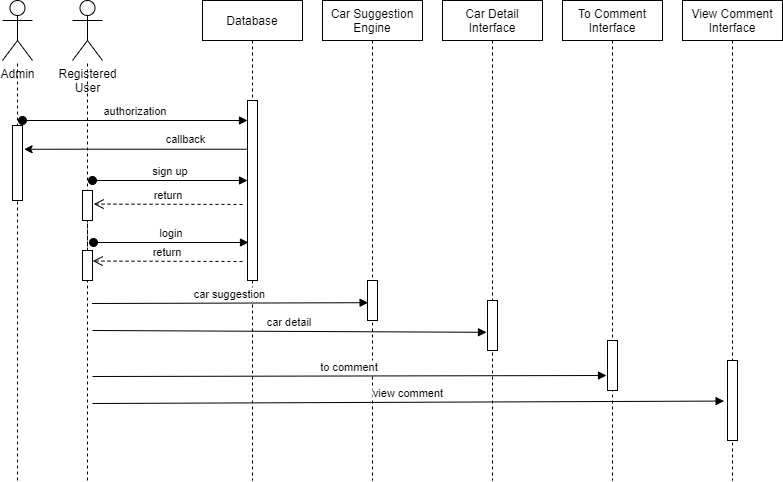

The diagram above was exported from draw.io. Its source (the exported page's mxGraphModel, read from the mxfile embedded in the PNG):
<mxGraphModel dx="1038" dy="539" grid="1" gridSize="10" guides="1" tooltips="1" connect="1" arrows="1" fold="1" page="1" pageScale="1" pageWidth="850" pageHeight="1100" math="0" shadow="0">
  <root>
    <mxCell id="0" />
    <mxCell id="1" parent="0" />
    <mxCell id="bHF7Ts0Zw_hvr42ljeCa-1" value="Database" style="shape=umlLifeline;perimeter=lifelinePerimeter;container=1;collapsible=0;recursiveResize=0;rounded=0;shadow=0;strokeWidth=1;" vertex="1" parent="1">
      <mxGeometry x="230" y="80" width="100" height="480" as="geometry" />
    </mxCell>
    <mxCell id="bHF7Ts0Zw_hvr42ljeCa-2" value="" style="points=[];perimeter=orthogonalPerimeter;rounded=0;shadow=0;strokeWidth=1;" vertex="1" parent="bHF7Ts0Zw_hvr42ljeCa-1">
      <mxGeometry x="45" y="100" width="10" height="180" as="geometry" />
    </mxCell>
    <mxCell id="bHF7Ts0Zw_hvr42ljeCa-3" value="authorization" style="verticalAlign=bottom;startArrow=oval;endArrow=block;startSize=8;shadow=0;strokeWidth=1;" edge="1" parent="bHF7Ts0Zw_hvr42ljeCa-1" target="bHF7Ts0Zw_hvr42ljeCa-2">
      <mxGeometry relative="1" as="geometry">
        <mxPoint x="-180" y="120" as="sourcePoint" />
      </mxGeometry>
    </mxCell>
    <mxCell id="bHF7Ts0Zw_hvr42ljeCa-4" value="car suggestion" style="verticalAlign=bottom;endArrow=block;shadow=0;strokeWidth=1;entryX=0.06;entryY=0.555;entryDx=0;entryDy=0;entryPerimeter=0;" edge="1" parent="bHF7Ts0Zw_hvr42ljeCa-1" target="bHF7Ts0Zw_hvr42ljeCa-9">
      <mxGeometry relative="1" as="geometry">
        <mxPoint x="-110.6" y="302.99999999999994" as="sourcePoint" />
        <mxPoint x="160" y="303" as="targetPoint" />
      </mxGeometry>
    </mxCell>
    <mxCell id="bHF7Ts0Zw_hvr42ljeCa-5" value="car detail" style="verticalAlign=bottom;endArrow=block;shadow=0;strokeWidth=1;entryX=-0.1;entryY=0.636;entryDx=0;entryDy=0;entryPerimeter=0;" edge="1" parent="bHF7Ts0Zw_hvr42ljeCa-1" target="bHF7Ts0Zw_hvr42ljeCa-22">
      <mxGeometry relative="1" as="geometry">
        <mxPoint x="-109.99999999999991" y="330" as="sourcePoint" />
        <mxPoint x="230.1" y="330" as="targetPoint" />
      </mxGeometry>
    </mxCell>
    <mxCell id="bHF7Ts0Zw_hvr42ljeCa-6" value="sign up" style="verticalAlign=bottom;startArrow=oval;endArrow=block;startSize=8;shadow=0;strokeWidth=1;" edge="1" parent="bHF7Ts0Zw_hvr42ljeCa-1" target="bHF7Ts0Zw_hvr42ljeCa-2">
      <mxGeometry relative="1" as="geometry">
        <mxPoint x="-110" y="180" as="sourcePoint" />
        <mxPoint x="285" y="210" as="targetPoint" />
      </mxGeometry>
    </mxCell>
    <mxCell id="bHF7Ts0Zw_hvr42ljeCa-7" value="login" style="verticalAlign=bottom;startArrow=oval;endArrow=block;startSize=8;shadow=0;strokeWidth=1;" edge="1" parent="bHF7Ts0Zw_hvr42ljeCa-1">
      <mxGeometry relative="1" as="geometry">
        <mxPoint x="-109" y="242" as="sourcePoint" />
        <mxPoint x="46" y="242" as="targetPoint" />
      </mxGeometry>
    </mxCell>
    <mxCell id="bHF7Ts0Zw_hvr42ljeCa-8" value="Car Suggestion&#10;Engine" style="shape=umlLifeline;perimeter=lifelinePerimeter;container=1;collapsible=0;recursiveResize=0;rounded=0;shadow=0;strokeWidth=1;" vertex="1" parent="1">
      <mxGeometry x="350" y="80" width="100" height="480" as="geometry" />
    </mxCell>
    <mxCell id="bHF7Ts0Zw_hvr42ljeCa-9" value="" style="points=[];perimeter=orthogonalPerimeter;rounded=0;shadow=0;strokeWidth=1;" vertex="1" parent="bHF7Ts0Zw_hvr42ljeCa-8">
      <mxGeometry x="45" y="280" width="10" height="40" as="geometry" />
    </mxCell>
    <mxCell id="bHF7Ts0Zw_hvr42ljeCa-10" value="" style="edgeStyle=orthogonalEdgeStyle;rounded=0;orthogonalLoop=1;jettySize=auto;html=1;exitX=-0.1;exitY=0.367;exitDx=0;exitDy=0;exitPerimeter=0;entryX=1.16;entryY=0.197;entryDx=0;entryDy=0;entryPerimeter=0;" edge="1" parent="1">
      <mxGeometry relative="1" as="geometry">
        <mxPoint x="274" y="228.73000000000002" as="sourcePoint" />
        <mxPoint x="51.59999999999991" y="228.77499999999998" as="targetPoint" />
        <Array as="points">
          <mxPoint x="110" y="229" />
          <mxPoint x="110" y="229" />
        </Array>
      </mxGeometry>
    </mxCell>
    <mxCell id="bHF7Ts0Zw_hvr42ljeCa-11" value="callback" style="edgeLabel;html=1;align=center;verticalAlign=middle;resizable=0;points=[];" vertex="1" connectable="0" parent="bHF7Ts0Zw_hvr42ljeCa-10">
      <mxGeometry x="-0.2507" y="1" relative="1" as="geometry">
        <mxPoint x="22" y="-11" as="offset" />
      </mxGeometry>
    </mxCell>
    <mxCell id="bHF7Ts0Zw_hvr42ljeCa-12" value="" style="endArrow=none;dashed=1;html=1;rounded=0;" edge="1" parent="1" target="bHF7Ts0Zw_hvr42ljeCa-16">
      <mxGeometry width="50" height="50" relative="1" as="geometry">
        <mxPoint x="45" y="560" as="sourcePoint" />
        <mxPoint x="450" y="260" as="targetPoint" />
      </mxGeometry>
    </mxCell>
    <mxCell id="bHF7Ts0Zw_hvr42ljeCa-13" value="" style="points=[];perimeter=orthogonalPerimeter;rounded=0;shadow=0;strokeWidth=1;" vertex="1" parent="1">
      <mxGeometry x="40" y="205" width="10" height="75" as="geometry" />
    </mxCell>
    <mxCell id="bHF7Ts0Zw_hvr42ljeCa-14" value="" style="endArrow=none;dashed=1;html=1;rounded=0;startArrow=none;" edge="1" parent="1" target="bHF7Ts0Zw_hvr42ljeCa-15">
      <mxGeometry width="50" height="50" relative="1" as="geometry">
        <mxPoint x="115" y="560" as="sourcePoint" />
        <mxPoint x="55" y="150" as="targetPoint" />
      </mxGeometry>
    </mxCell>
    <mxCell id="bHF7Ts0Zw_hvr42ljeCa-15" value="Registered&lt;br&gt;User" style="shape=umlActor;verticalLabelPosition=bottom;verticalAlign=top;html=1;outlineConnect=0;" vertex="1" parent="1">
      <mxGeometry x="100" y="80" width="30" height="60" as="geometry" />
    </mxCell>
    <mxCell id="bHF7Ts0Zw_hvr42ljeCa-16" value="Admin" style="shape=umlActor;verticalLabelPosition=bottom;verticalAlign=top;html=1;outlineConnect=0;" vertex="1" parent="1">
      <mxGeometry x="30" y="80" width="30" height="60" as="geometry" />
    </mxCell>
    <mxCell id="bHF7Ts0Zw_hvr42ljeCa-17" value="" style="points=[];perimeter=orthogonalPerimeter;rounded=0;shadow=0;strokeWidth=1;" vertex="1" parent="1">
      <mxGeometry x="110" y="270" width="10" height="30" as="geometry" />
    </mxCell>
    <mxCell id="bHF7Ts0Zw_hvr42ljeCa-18" value="" style="endArrow=none;dashed=1;html=1;rounded=0;startArrow=none;" edge="1" parent="1" source="bHF7Ts0Zw_hvr42ljeCa-29" target="bHF7Ts0Zw_hvr42ljeCa-17">
      <mxGeometry width="50" height="50" relative="1" as="geometry">
        <mxPoint x="115" y="360" as="sourcePoint" />
        <mxPoint x="115" y="140" as="targetPoint" />
      </mxGeometry>
    </mxCell>
    <mxCell id="bHF7Ts0Zw_hvr42ljeCa-19" value="return" style="verticalAlign=bottom;endArrow=open;dashed=1;endSize=8;shadow=0;strokeWidth=1;entryX=1.12;entryY=0.532;entryDx=0;entryDy=0;entryPerimeter=0;" edge="1" parent="1">
      <mxGeometry relative="1" as="geometry">
        <mxPoint x="121.20000000000005" y="283.55999999999995" as="targetPoint" />
        <mxPoint x="270" y="284" as="sourcePoint" />
      </mxGeometry>
    </mxCell>
    <mxCell id="bHF7Ts0Zw_hvr42ljeCa-20" value="return" style="verticalAlign=bottom;endArrow=open;dashed=1;endSize=8;shadow=0;strokeWidth=1;entryX=1.12;entryY=0.532;entryDx=0;entryDy=0;entryPerimeter=0;" edge="1" parent="1">
      <mxGeometry relative="1" as="geometry">
        <mxPoint x="120.20000000000005" y="340.55999999999995" as="targetPoint" />
        <mxPoint x="270" y="341" as="sourcePoint" />
      </mxGeometry>
    </mxCell>
    <mxCell id="bHF7Ts0Zw_hvr42ljeCa-21" value="Car Detail&#10;Interface" style="shape=umlLifeline;perimeter=lifelinePerimeter;container=1;collapsible=0;recursiveResize=0;rounded=0;shadow=0;strokeWidth=1;" vertex="1" parent="1">
      <mxGeometry x="470" y="80" width="100" height="480" as="geometry" />
    </mxCell>
    <mxCell id="bHF7Ts0Zw_hvr42ljeCa-22" value="" style="points=[];perimeter=orthogonalPerimeter;rounded=0;shadow=0;strokeWidth=1;" vertex="1" parent="bHF7Ts0Zw_hvr42ljeCa-21">
      <mxGeometry x="45" y="300" width="10" height="50" as="geometry" />
    </mxCell>
    <mxCell id="bHF7Ts0Zw_hvr42ljeCa-23" value="To Comment &#10;Interface" style="shape=umlLifeline;perimeter=lifelinePerimeter;container=1;collapsible=0;recursiveResize=0;rounded=0;shadow=0;strokeWidth=1;" vertex="1" parent="1">
      <mxGeometry x="590" y="80" width="100" height="480" as="geometry" />
    </mxCell>
    <mxCell id="bHF7Ts0Zw_hvr42ljeCa-24" value="" style="points=[];perimeter=orthogonalPerimeter;rounded=0;shadow=0;strokeWidth=1;" vertex="1" parent="bHF7Ts0Zw_hvr42ljeCa-23">
      <mxGeometry x="45" y="340" width="10" height="50" as="geometry" />
    </mxCell>
    <mxCell id="bHF7Ts0Zw_hvr42ljeCa-25" value="View Comment&#10;Interface" style="shape=umlLifeline;perimeter=lifelinePerimeter;container=1;collapsible=0;recursiveResize=0;rounded=0;shadow=0;strokeWidth=1;" vertex="1" parent="1">
      <mxGeometry x="710" y="80" width="100" height="480" as="geometry" />
    </mxCell>
    <mxCell id="bHF7Ts0Zw_hvr42ljeCa-26" value="" style="points=[];perimeter=orthogonalPerimeter;rounded=0;shadow=0;strokeWidth=1;" vertex="1" parent="bHF7Ts0Zw_hvr42ljeCa-25">
      <mxGeometry x="45" y="360" width="10" height="80" as="geometry" />
    </mxCell>
    <mxCell id="bHF7Ts0Zw_hvr42ljeCa-27" value="to comment" style="verticalAlign=bottom;endArrow=block;shadow=0;strokeWidth=1;entryX=-0.1;entryY=0.7;entryDx=0;entryDy=0;entryPerimeter=0;" edge="1" parent="1" target="bHF7Ts0Zw_hvr42ljeCa-24">
      <mxGeometry relative="1" as="geometry">
        <mxPoint x="120" y="456" as="sourcePoint" />
        <mxPoint x="639.5" y="456" as="targetPoint" />
      </mxGeometry>
    </mxCell>
    <mxCell id="bHF7Ts0Zw_hvr42ljeCa-28" value="view comment" style="verticalAlign=bottom;endArrow=block;shadow=0;strokeWidth=1;entryX=-0.34;entryY=0.507;entryDx=0;entryDy=0;entryPerimeter=0;" edge="1" parent="1" target="bHF7Ts0Zw_hvr42ljeCa-26">
      <mxGeometry relative="1" as="geometry">
        <mxPoint x="120" y="483" as="sourcePoint" />
        <mxPoint x="750" y="483" as="targetPoint" />
      </mxGeometry>
    </mxCell>
    <mxCell id="bHF7Ts0Zw_hvr42ljeCa-29" value="" style="points=[];perimeter=orthogonalPerimeter;rounded=0;shadow=0;strokeWidth=1;" vertex="1" parent="1">
      <mxGeometry x="110" y="330" width="10" height="30" as="geometry" />
    </mxCell>
    <mxCell id="bHF7Ts0Zw_hvr42ljeCa-30" value="" style="endArrow=none;dashed=1;html=1;rounded=0;" edge="1" parent="1" target="bHF7Ts0Zw_hvr42ljeCa-29">
      <mxGeometry width="50" height="50" relative="1" as="geometry">
        <mxPoint x="115" y="360" as="sourcePoint" />
        <mxPoint x="115" y="300" as="targetPoint" />
      </mxGeometry>
    </mxCell>
  </root>
</mxGraphModel>